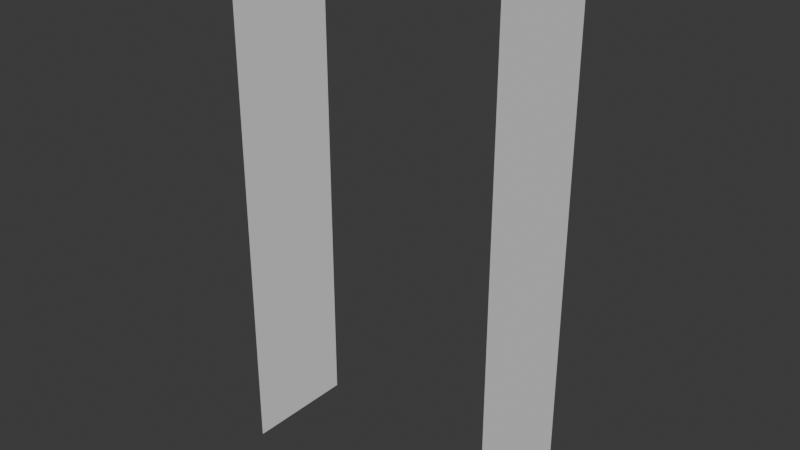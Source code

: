 # Source: door.blend  (saved by Blender 5.1.30; exported with 4.5.12 LTS)
import bpy
from mathutils import Matrix  # noqa: F401  (used for matrix-valued properties, if any)

bpy.ops.wm.read_factory_settings(use_empty=True)
scene = bpy.context.scene
scene.name = 'Scene'

# ---- collections
col_collection = bpy.data.collections.new('Collection'); scene.collection.children.link(col_collection)

# ---- world
world_world = bpy.data.worlds.new('World'); scene.world = world_world
world_world.use_nodes = True; world_world.node_tree.nodes.clear()
_N = world_world.node_tree.nodes; _L = world_world.node_tree.links
n0 = _N.new('ShaderNodeOutputWorld'); n0.name = 'World Output'; n0.location = (300, 300)
n1 = _N.new('ShaderNodeBackground'); n1.name = 'Background'; n1.location = (10, 300)
n1.inputs[0].default_value = (0.05088, 0.05088, 0.05088, 1.0)
_L.new(n1.outputs[0], n0.inputs[0])
n0.is_active_output = True
world_world.color = (0.05088, 0.05088, 0.05088)
world_world.sun_shadow_jitter_overblur = 0.0

# ---- meshes
me_plane = bpy.data.meshes.new('Plane')
me_plane.from_pydata([(-2.585, -1.0, 1.197e-07), (2.585, -1.0, -1.197e-07), (-2.585, 0.1, 1.197e-07), (2.585, 0.1, -1.197e-07)], [], [(0, 1, 3, 2)])
_uv = me_plane.uv_layers.new(name='UVMap')
_uv.uv.foreach_set('vector', [0.0, 0.0, 1.0, 0.0, 1.0, 1.0, 0.0, 1.0])
me_plane.update()
me_plane_001 = bpy.data.meshes.new('Plane.001')
me_plane_001.from_pydata([(-2.585, -1.0, 1.197e-07), (2.585, -1.0, -1.197e-07), (-2.585, 0.1, 1.197e-07), (2.585, 0.1, -1.197e-07)], [], [(0, 1, 3, 2)])
_uv = me_plane_001.uv_layers.new(name='UVMap')
_uv.uv.foreach_set('vector', [0.0, 0.0, 1.0, 0.0, 1.0, 1.0, 0.0, 1.0])
me_plane_001.update()

# ---- objects
ob_plane = bpy.data.objects.new('Plane', me_plane)
ob_plane_001 = bpy.data.objects.new('Plane.001', me_plane_001)

# ---- transforms, parenting, visibility, modifiers, constraints
ob_plane.location = (-1.337, 0.0, 0.0)
ob_plane.rotation_euler = (-0.0, 1.571, 0.0)
ob_plane_001.location = (1.338, 0.0, 0.0)
ob_plane_001.rotation_euler = (-0.0, 1.571, 0.0)

# ---- collection membership
scene.collection.objects.link(ob_plane)
scene.collection.objects.link(ob_plane_001)

# ---- scene / render settings (as saved in the file)
scene.frame_start = 1; scene.frame_end = 250; scene.frame_set(1)
scene.render.engine = 'BLENDER_EEVEE_NEXT'
scene.render.bake_bias = 0.0
scene.render.bake_samples = 0
bpy.context.view_layer.update()

# ---- added for rendering (the .blend has no active camera and no usable light): camera, sun
cam_auto = bpy.data.cameras.new('AutoCamera')
cam_auto.lens = 50.0
cam_auto.sensor_width = 36.0
cam_auto.clip_end = 1000.0
ob_auto_camera = bpy.data.objects.new('AutoCamera', cam_auto)
scene.collection.objects.link(ob_auto_camera)
ob_auto_camera.location = (5.48136, -7.02715, 4.38477)
ob_auto_camera.rotation_euler = (1.09748, -7.21219e-08, 0.694738)
scene.camera = ob_auto_camera
light_auto_sun = bpy.data.lights.new('AutoSun', 'SUN')
light_auto_sun.energy = 3.0
light_auto_sun.angle = 0.0523599
ob_auto_sun = bpy.data.objects.new('AutoSun', light_auto_sun)
scene.collection.objects.link(ob_auto_sun)
ob_auto_sun.rotation_euler = (0.872665, 0.174533, 0.523599)
bpy.context.view_layer.update()
